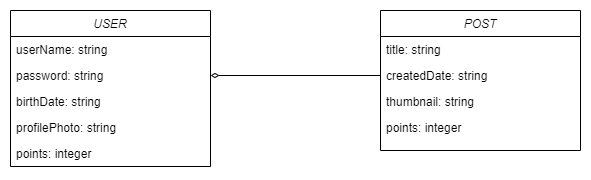

The diagram above was exported from draw.io. Its source (the exported page's mxGraphModel, read from the mxfile embedded in the PNG):
<mxGraphModel dx="694" dy="427" grid="1" gridSize="10" guides="1" tooltips="1" connect="1" arrows="1" fold="1" page="1" pageScale="1" pageWidth="827" pageHeight="1169" math="0" shadow="0">
  <root>
    <mxCell id="WIyWlLk6GJQsqaUBKTNV-0" />
    <mxCell id="WIyWlLk6GJQsqaUBKTNV-1" parent="WIyWlLk6GJQsqaUBKTNV-0" />
    <mxCell id="zkfFHV4jXpPFQw0GAbJ--0" value="USER" style="swimlane;fontStyle=2;align=center;verticalAlign=top;childLayout=stackLayout;horizontal=1;startSize=26;horizontalStack=0;resizeParent=1;resizeLast=0;collapsible=1;marginBottom=0;rounded=0;shadow=0;strokeWidth=1;" parent="WIyWlLk6GJQsqaUBKTNV-1" vertex="1">
      <mxGeometry x="110" y="240" width="200" height="156" as="geometry">
        <mxRectangle x="230" y="140" width="160" height="26" as="alternateBounds" />
      </mxGeometry>
    </mxCell>
    <mxCell id="zkfFHV4jXpPFQw0GAbJ--1" value="userName: string" style="text;align=left;verticalAlign=top;spacingLeft=4;spacingRight=4;overflow=hidden;rotatable=0;points=[[0,0.5],[1,0.5]];portConstraint=eastwest;" parent="zkfFHV4jXpPFQw0GAbJ--0" vertex="1">
      <mxGeometry y="26" width="200" height="26" as="geometry" />
    </mxCell>
    <mxCell id="CfB1kSvz7pnf9sr4khsA-9" value="password: string" style="text;align=left;verticalAlign=top;spacingLeft=4;spacingRight=4;overflow=hidden;rotatable=0;points=[[0,0.5],[1,0.5]];portConstraint=eastwest;rounded=0;shadow=0;html=0;" vertex="1" parent="zkfFHV4jXpPFQw0GAbJ--0">
      <mxGeometry y="52" width="200" height="26" as="geometry" />
    </mxCell>
    <mxCell id="zkfFHV4jXpPFQw0GAbJ--2" value="birthDate: string" style="text;align=left;verticalAlign=top;spacingLeft=4;spacingRight=4;overflow=hidden;rotatable=0;points=[[0,0.5],[1,0.5]];portConstraint=eastwest;rounded=0;shadow=0;html=0;" parent="zkfFHV4jXpPFQw0GAbJ--0" vertex="1">
      <mxGeometry y="78" width="200" height="26" as="geometry" />
    </mxCell>
    <mxCell id="zkfFHV4jXpPFQw0GAbJ--3" value="profilePhoto: string" style="text;align=left;verticalAlign=top;spacingLeft=4;spacingRight=4;overflow=hidden;rotatable=0;points=[[0,0.5],[1,0.5]];portConstraint=eastwest;rounded=0;shadow=0;html=0;" parent="zkfFHV4jXpPFQw0GAbJ--0" vertex="1">
      <mxGeometry y="104" width="200" height="26" as="geometry" />
    </mxCell>
    <mxCell id="INJXqBn4v5SlpahBkvKL-0" value="points: integer" style="text;align=left;verticalAlign=top;spacingLeft=4;spacingRight=4;overflow=hidden;rotatable=0;points=[[0,0.5],[1,0.5]];portConstraint=eastwest;rounded=0;shadow=0;html=0;" parent="zkfFHV4jXpPFQw0GAbJ--0" vertex="1">
      <mxGeometry y="130" width="200" height="26" as="geometry" />
    </mxCell>
    <mxCell id="INJXqBn4v5SlpahBkvKL-1" value="POST" style="swimlane;fontStyle=2;align=center;verticalAlign=top;childLayout=stackLayout;horizontal=1;startSize=26;horizontalStack=0;resizeParent=1;resizeLast=0;collapsible=1;marginBottom=0;rounded=0;shadow=0;strokeWidth=1;" parent="WIyWlLk6GJQsqaUBKTNV-1" vertex="1">
      <mxGeometry x="480" y="240" width="200" height="140" as="geometry">
        <mxRectangle x="230" y="140" width="160" height="26" as="alternateBounds" />
      </mxGeometry>
    </mxCell>
    <mxCell id="INJXqBn4v5SlpahBkvKL-2" value="title: string" style="text;align=left;verticalAlign=top;spacingLeft=4;spacingRight=4;overflow=hidden;rotatable=0;points=[[0,0.5],[1,0.5]];portConstraint=eastwest;" parent="INJXqBn4v5SlpahBkvKL-1" vertex="1">
      <mxGeometry y="26" width="200" height="26" as="geometry" />
    </mxCell>
    <mxCell id="INJXqBn4v5SlpahBkvKL-3" value="createdDate: string" style="text;align=left;verticalAlign=top;spacingLeft=4;spacingRight=4;overflow=hidden;rotatable=0;points=[[0,0.5],[1,0.5]];portConstraint=eastwest;rounded=0;shadow=0;html=0;" parent="INJXqBn4v5SlpahBkvKL-1" vertex="1">
      <mxGeometry y="52" width="200" height="26" as="geometry" />
    </mxCell>
    <mxCell id="INJXqBn4v5SlpahBkvKL-4" value="thumbnail: string" style="text;align=left;verticalAlign=top;spacingLeft=4;spacingRight=4;overflow=hidden;rotatable=0;points=[[0,0.5],[1,0.5]];portConstraint=eastwest;rounded=0;shadow=0;html=0;" parent="INJXqBn4v5SlpahBkvKL-1" vertex="1">
      <mxGeometry y="78" width="200" height="26" as="geometry" />
    </mxCell>
    <mxCell id="INJXqBn4v5SlpahBkvKL-5" value="points: integer" style="text;align=left;verticalAlign=top;spacingLeft=4;spacingRight=4;overflow=hidden;rotatable=0;points=[[0,0.5],[1,0.5]];portConstraint=eastwest;rounded=0;shadow=0;html=0;" parent="INJXqBn4v5SlpahBkvKL-1" vertex="1">
      <mxGeometry y="104" width="200" height="26" as="geometry" />
    </mxCell>
    <mxCell id="CfB1kSvz7pnf9sr4khsA-8" style="edgeStyle=orthogonalEdgeStyle;rounded=0;orthogonalLoop=1;jettySize=auto;html=1;startArrow=diamondThin;startFill=0;sourcePerimeterSpacing=5;targetPerimeterSpacing=9;endArrow=none;endFill=0;jumpSize=14;strokeWidth=1;endSize=10;entryX=0;entryY=0.5;entryDx=0;entryDy=0;" edge="1" parent="WIyWlLk6GJQsqaUBKTNV-1" target="INJXqBn4v5SlpahBkvKL-3">
      <mxGeometry relative="1" as="geometry">
        <mxPoint x="470" y="305.00000000000006" as="targetPoint" />
        <mxPoint x="310" y="305" as="sourcePoint" />
        <Array as="points">
          <mxPoint x="310" y="305" />
        </Array>
      </mxGeometry>
    </mxCell>
  </root>
</mxGraphModel>